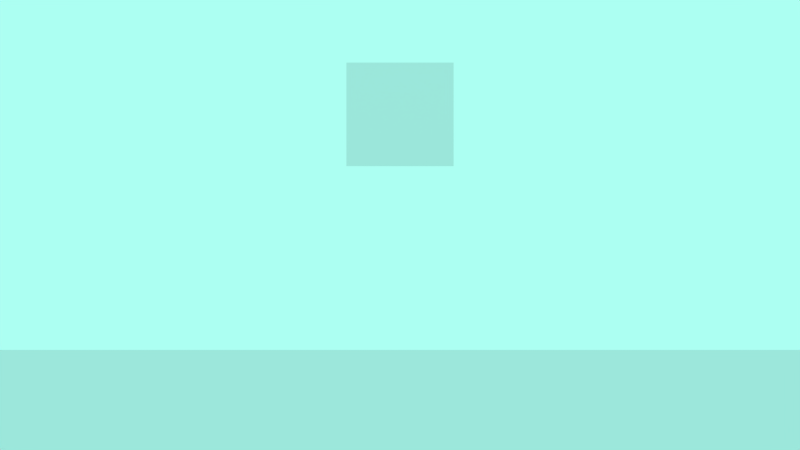 # Source: Sprites_UV.blend  (saved by Blender 2.76.0; exported with 4.5.12 LTS)
import bpy
from mathutils import Matrix  # noqa: F401  (used for matrix-valued properties, if any)

bpy.ops.wm.read_factory_settings(use_empty=True)
scene = bpy.context.scene
scene.name = 'Scene'

# ---- collections
col_collection_1 = bpy.data.collections.new('Collection 1'); scene.collection.children.link(col_collection_1)

# ---- materials (node trees are filled in below, after node groups)
mat_material = bpy.data.materials.new('Material')
mat_material.alpha_threshold = 0.0
mat_material.use_transparent_shadow = False
mat_material.roughness = 0.5
mat_material.line_color = (0.0, 0.0, 0.0, 1.0)
mat_sonic = bpy.data.materials.new('sonic')
mat_sonic.alpha_threshold = 0.0
mat_sonic.use_transparent_shadow = False
mat_sonic.roughness = 0.5

# ---- material node trees

# ---- world
world_world = bpy.data.worlds.new('World'); scene.world = world_world
world_world.color = (0.414, 1.0, 0.8875)
world_world.use_sun_shadow = False
world_world.sun_shadow_jitter_overblur = 0.0
world_world.cycles.sampling_method = 'MANUAL'
world_world.cycles.sample_map_resolution = 256

# ---- cameras
cam_camera_001 = bpy.data.cameras.new('Camera.001')
cam_camera_001.type = 'ORTHO'
cam_camera_001.clip_end = 100.0
cam_camera_001.lens = 35.0
cam_camera_001.sensor_width = 32.0
cam_camera_001.sensor_height = 18.0
cam_camera_001.ortho_scale = 1.9
cam_camera_001.display_size = 2.0
cam_camera_001.dof.focus_distance = 0.0
cam_camera_001.dof.aperture_fstop = 128.0
cam_camera_001.dof.aperture_blades = 6

# ---- meshes
me_plane_001 = bpy.data.meshes.new('Plane.001')
me_plane_001.from_pydata([(-1.027, -0.25, -0.1472), (1.027, -0.25, -0.1472), (-1.027, -0.25, 0.1472), (1.027, -0.25, 0.1472), (-1.027, 0.25, -0.1472), (1.027, 0.25, -0.1472), (-1.027, 0.25, 0.1472), (1.027, 0.25, 0.1472)], [], [(0, 2, 3, 1), (4, 5, 7, 6), (3, 2, 6, 7), (0, 1, 5, 4), (1, 3, 7, 5), (2, 0, 4, 6)])
me_plane_001.materials.append(mat_material)
me_plane_001.use_remesh_preserve_volume = False
me_plane_001.use_remesh_preserve_attributes = False
me_plane_001.use_mirror_vertex_groups = False
me_plane_001.update()
me_sonic = bpy.data.meshes.new('sonic')
me_sonic.from_pydata([(-0.1273, -9.288e-09, -0.123), (0.1273, -9.288e-09, -0.123), (-0.1273, 9.288e-09, 0.123), (0.1273, 9.288e-09, 0.123)], [], [(0, 1, 3, 2)])
_uv = me_sonic.uv_layers.new(name='UVMap')
_uv.uv.foreach_set('vector', [0.0, 0.6667, 0.101, 0.6667, 0.101, 1.0, 0.0, 1.0])
me_sonic.materials.append(mat_sonic)
me_sonic.use_remesh_preserve_volume = False
me_sonic.use_remesh_preserve_attributes = False
me_sonic.use_mirror_vertex_groups = False
me_sonic.update()

# ---- objects
ob_empty = bpy.data.objects.new('Empty', None)
ob_plane = bpy.data.objects.new('Plane', me_plane_001)
ob_camera = bpy.data.objects.new('Camera', cam_camera_001)
ob_sonic = bpy.data.objects.new('sonic', me_sonic)

# ---- transforms, parenting, visibility, modifiers, constraints
ob_empty.location = (-1.229, 0.0, 0.0)
ob_empty.empty_image_offset = (0.0, 0.0)
ob_empty.lineart.crease_threshold = 0.0
ob_plane.location = (0.0, 0.0, -0.7066)
ob_plane.color = (0.0008907, 0.7874, 0.0, 1.0)
ob_plane.lineart.crease_threshold = 0.0
ob_camera.location = (0.0, -1.662, -0.2631)
ob_camera.rotation_euler = (1.571, -0.0, 0.0)
ob_camera.lineart.crease_threshold = 0.0
ob_sonic.location = (0.0, 0.0, 0.0)
ob_sonic.lineart.crease_threshold = 0.0

# ---- collection membership
col_collection_1.objects.link(ob_empty)
col_collection_1.objects.link(ob_plane)
col_collection_1.objects.link(ob_camera)
col_collection_1.objects.link(ob_sonic)

# ---- scene / render settings (as saved in the file)
scene.camera = ob_camera
scene.frame_start = 1; scene.frame_end = 250; scene.frame_set(9)
scene.render.engine = 'BLENDER_EEVEE_NEXT'
scene.render.resolution_percentage = 50
scene.render.dither_intensity = 0.0
scene.cycles.use_denoising = False
scene.cycles.samples = 10
scene.cycles.sampling_pattern = 'TABULATED_SOBOL'
scene.cycles.light_sampling_threshold = 0.0
scene.cycles.use_adaptive_sampling = False
scene.cycles.use_light_tree = False
scene.cycles.blur_glossy = 0.0
scene.cycles.pixel_filter_type = 'GAUSSIAN'
scene.cycles.sample_clamp_indirect = 0.0
scene.view_settings.view_transform = 'Standard'
bpy.context.view_layer.update()
